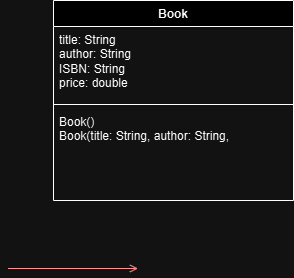

The diagram above was exported from draw.io. Its source (the exported page's mxGraphModel, read from the mxfile embedded in the PNG):
<mxGraphModel dx="452" dy="304" grid="1" gridSize="10" guides="1" tooltips="1" connect="1" arrows="1" fold="1" page="1" pageScale="1" pageWidth="1169" pageHeight="826" background="none" math="0" shadow="0">
  <root>
    <mxCell id="0" />
    <mxCell id="1" parent="0" />
    <mxCell id="20" value="" style="endArrow=open;strokeColor=#FF0000;endFill=1;rounded=0" parent="1" edge="1">
      <mxGeometry relative="1" as="geometry">
        <mxPoint x="334.5" y="478" as="sourcePoint" />
        <mxPoint x="464.5" y="478" as="targetPoint" />
      </mxGeometry>
    </mxCell>
    <mxCell id="ZvIostYdaOV6yvgnByh9-41" value="Book" style="swimlane;fontStyle=1;align=center;verticalAlign=top;childLayout=stackLayout;horizontal=1;startSize=26;horizontalStack=0;resizeParent=1;resizeParentMax=0;resizeLast=0;collapsible=1;marginBottom=0;whiteSpace=wrap;html=1;" vertex="1" parent="1">
      <mxGeometry x="380" y="210" width="240" height="200" as="geometry" />
    </mxCell>
    <mxCell id="ZvIostYdaOV6yvgnByh9-42" value="title: String&lt;div&gt;author: String&lt;/div&gt;&lt;div&gt;ISBN: String&lt;/div&gt;&lt;div&gt;price: double&lt;/div&gt;" style="text;strokeColor=none;fillColor=none;align=left;verticalAlign=top;spacingLeft=4;spacingRight=4;overflow=hidden;rotatable=0;points=[[0,0.5],[1,0.5]];portConstraint=eastwest;whiteSpace=wrap;html=1;" vertex="1" parent="ZvIostYdaOV6yvgnByh9-41">
      <mxGeometry y="26" width="240" height="74" as="geometry" />
    </mxCell>
    <mxCell id="ZvIostYdaOV6yvgnByh9-43" value="" style="line;strokeWidth=1;fillColor=none;align=left;verticalAlign=middle;spacingTop=-1;spacingLeft=3;spacingRight=3;rotatable=0;labelPosition=right;points=[];portConstraint=eastwest;strokeColor=inherit;" vertex="1" parent="ZvIostYdaOV6yvgnByh9-41">
      <mxGeometry y="100" width="240" height="8" as="geometry" />
    </mxCell>
    <mxCell id="ZvIostYdaOV6yvgnByh9-44" value="Book()&lt;div&gt;Book(title: String,&amp;nbsp;&lt;span style=&quot;background-color: initial;&quot;&gt;author: String,&amp;nbsp;&lt;/span&gt;&lt;/div&gt;" style="text;strokeColor=none;fillColor=none;align=left;verticalAlign=top;spacingLeft=4;spacingRight=4;overflow=hidden;rotatable=0;points=[[0,0.5],[1,0.5]];portConstraint=eastwest;whiteSpace=wrap;html=1;" vertex="1" parent="ZvIostYdaOV6yvgnByh9-41">
      <mxGeometry y="108" width="240" height="92" as="geometry" />
    </mxCell>
  </root>
</mxGraphModel>